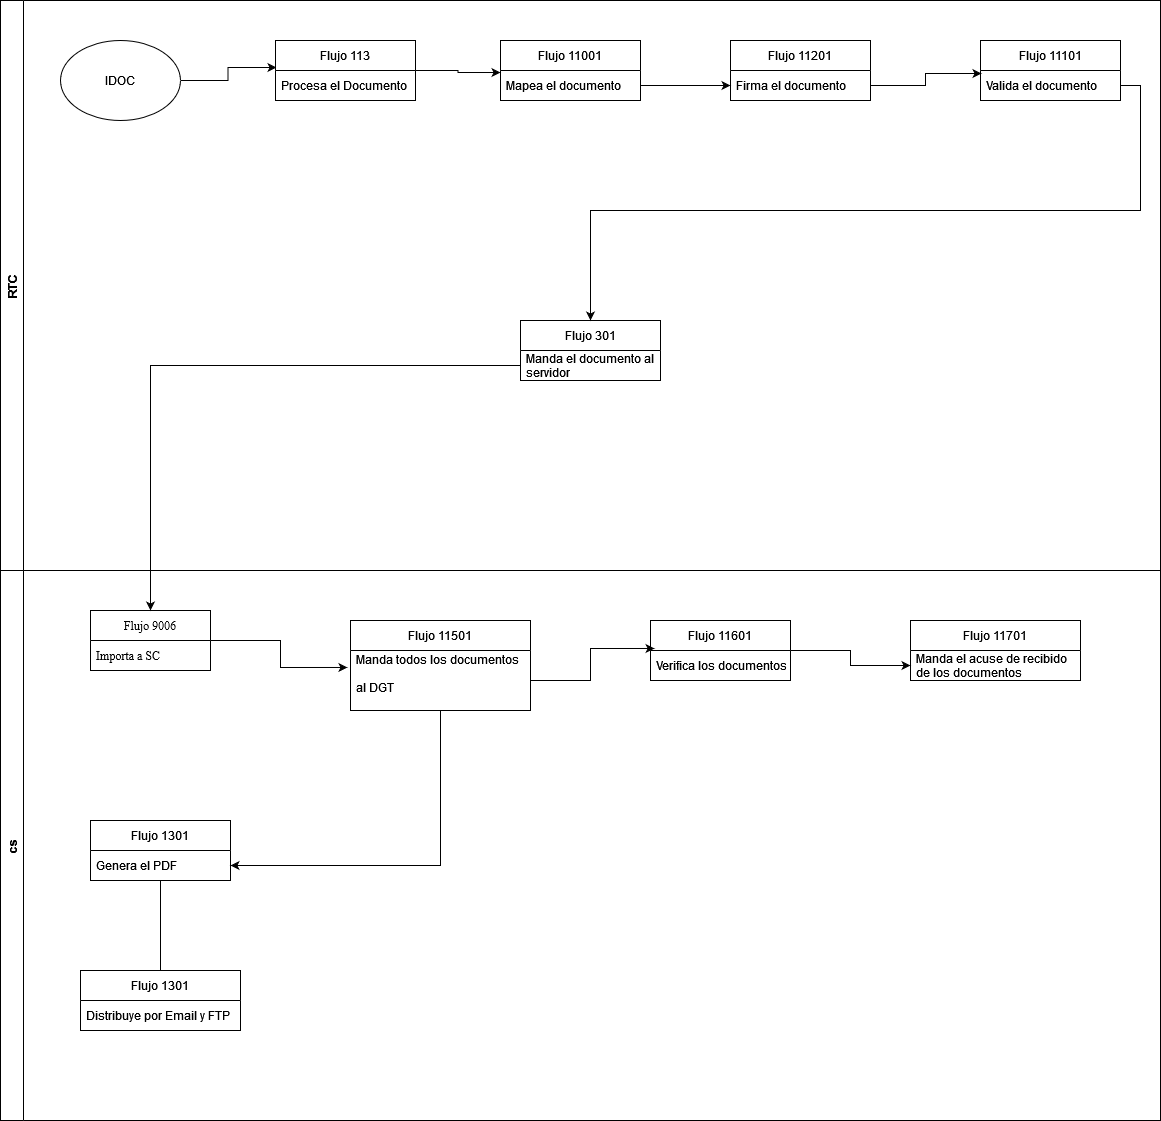

The diagram above was exported from draw.io. Its source (the exported page's mxGraphModel, read from the mxfile embedded in the PNG):
<mxGraphModel dx="1422" dy="764" grid="1" gridSize="10" guides="1" tooltips="1" connect="1" arrows="1" fold="1" page="1" pageScale="1" pageWidth="850" pageHeight="1100" math="0" shadow="0">
  <root>
    <mxCell id="0" />
    <mxCell id="1" parent="0" />
    <mxCell id="ZeKoEVcPasUfLzzzqNqV-2" value="RTC" style="swimlane;horizontal=0;" vertex="1" parent="1">
      <mxGeometry x="80" y="50" width="1160" height="570" as="geometry" />
    </mxCell>
    <mxCell id="ZeKoEVcPasUfLzzzqNqV-13" style="edgeStyle=orthogonalEdgeStyle;rounded=0;orthogonalLoop=1;jettySize=auto;html=1;entryX=0.007;entryY=-0.1;entryDx=0;entryDy=0;entryPerimeter=0;" edge="1" parent="ZeKoEVcPasUfLzzzqNqV-2" source="ZeKoEVcPasUfLzzzqNqV-3" target="ZeKoEVcPasUfLzzzqNqV-5">
      <mxGeometry relative="1" as="geometry" />
    </mxCell>
    <mxCell id="ZeKoEVcPasUfLzzzqNqV-3" value="IDOC" style="ellipse;whiteSpace=wrap;html=1;" vertex="1" parent="ZeKoEVcPasUfLzzzqNqV-2">
      <mxGeometry x="60" y="40" width="120" height="80" as="geometry" />
    </mxCell>
    <mxCell id="ZeKoEVcPasUfLzzzqNqV-32" style="edgeStyle=orthogonalEdgeStyle;rounded=0;orthogonalLoop=1;jettySize=auto;html=1;entryX=0;entryY=0.067;entryDx=0;entryDy=0;entryPerimeter=0;" edge="1" parent="ZeKoEVcPasUfLzzzqNqV-2" source="ZeKoEVcPasUfLzzzqNqV-4" target="ZeKoEVcPasUfLzzzqNqV-31">
      <mxGeometry relative="1" as="geometry" />
    </mxCell>
    <mxCell id="ZeKoEVcPasUfLzzzqNqV-4" value="Flujo 113" style="swimlane;fontStyle=0;childLayout=stackLayout;horizontal=1;startSize=30;horizontalStack=0;resizeParent=1;resizeParentMax=0;resizeLast=0;collapsible=1;marginBottom=0;" vertex="1" parent="ZeKoEVcPasUfLzzzqNqV-2">
      <mxGeometry x="275" y="40" width="140" height="60" as="geometry" />
    </mxCell>
    <mxCell id="ZeKoEVcPasUfLzzzqNqV-5" value="Procesa el Documento" style="text;strokeColor=none;fillColor=none;align=left;verticalAlign=middle;spacingLeft=4;spacingRight=4;overflow=hidden;points=[[0,0.5],[1,0.5]];portConstraint=eastwest;rotatable=0;" vertex="1" parent="ZeKoEVcPasUfLzzzqNqV-4">
      <mxGeometry y="30" width="140" height="30" as="geometry" />
    </mxCell>
    <mxCell id="ZeKoEVcPasUfLzzzqNqV-9" value="Flujo 11201" style="swimlane;fontStyle=0;childLayout=stackLayout;horizontal=1;startSize=30;horizontalStack=0;resizeParent=1;resizeParentMax=0;resizeLast=0;collapsible=1;marginBottom=0;" vertex="1" parent="ZeKoEVcPasUfLzzzqNqV-2">
      <mxGeometry x="730" y="40" width="140" height="60" as="geometry" />
    </mxCell>
    <mxCell id="ZeKoEVcPasUfLzzzqNqV-10" value="Firma el documento" style="text;strokeColor=none;fillColor=none;align=left;verticalAlign=middle;spacingLeft=4;spacingRight=4;overflow=hidden;points=[[0,0.5],[1,0.5]];portConstraint=eastwest;rotatable=0;" vertex="1" parent="ZeKoEVcPasUfLzzzqNqV-9">
      <mxGeometry y="30" width="140" height="30" as="geometry" />
    </mxCell>
    <mxCell id="ZeKoEVcPasUfLzzzqNqV-11" value="Flujo 11101" style="swimlane;fontStyle=0;childLayout=stackLayout;horizontal=1;startSize=30;horizontalStack=0;resizeParent=1;resizeParentMax=0;resizeLast=0;collapsible=1;marginBottom=0;" vertex="1" parent="ZeKoEVcPasUfLzzzqNqV-2">
      <mxGeometry x="980" y="40" width="140" height="60" as="geometry" />
    </mxCell>
    <mxCell id="ZeKoEVcPasUfLzzzqNqV-12" value="Valida el documento" style="text;strokeColor=none;fillColor=none;align=left;verticalAlign=middle;spacingLeft=4;spacingRight=4;overflow=hidden;points=[[0,0.5],[1,0.5]];portConstraint=eastwest;rotatable=0;" vertex="1" parent="ZeKoEVcPasUfLzzzqNqV-11">
      <mxGeometry y="30" width="140" height="30" as="geometry" />
    </mxCell>
    <mxCell id="ZeKoEVcPasUfLzzzqNqV-14" value="Flujo 301" style="swimlane;fontStyle=0;childLayout=stackLayout;horizontal=1;startSize=30;horizontalStack=0;resizeParent=1;resizeParentMax=0;resizeLast=0;collapsible=1;marginBottom=0;" vertex="1" parent="ZeKoEVcPasUfLzzzqNqV-2">
      <mxGeometry x="520" y="320" width="140" height="60" as="geometry" />
    </mxCell>
    <mxCell id="ZeKoEVcPasUfLzzzqNqV-15" value="Manda el documento al&#10;servidor&#10;" style="text;strokeColor=none;fillColor=none;align=left;verticalAlign=middle;spacingLeft=4;spacingRight=4;overflow=hidden;points=[[0,0.5],[1,0.5]];portConstraint=eastwest;rotatable=0;" vertex="1" parent="ZeKoEVcPasUfLzzzqNqV-14">
      <mxGeometry y="30" width="140" height="30" as="geometry" />
    </mxCell>
    <mxCell id="ZeKoEVcPasUfLzzzqNqV-17" value="cs" style="swimlane;horizontal=0;" vertex="1" parent="ZeKoEVcPasUfLzzzqNqV-2">
      <mxGeometry y="570" width="1160" height="550" as="geometry" />
    </mxCell>
    <mxCell id="ZeKoEVcPasUfLzzzqNqV-47" style="edgeStyle=orthogonalEdgeStyle;rounded=0;orthogonalLoop=1;jettySize=auto;html=1;entryX=1;entryY=0.5;entryDx=0;entryDy=0;" edge="1" parent="ZeKoEVcPasUfLzzzqNqV-17" source="ZeKoEVcPasUfLzzzqNqV-20" target="ZeKoEVcPasUfLzzzqNqV-42">
      <mxGeometry relative="1" as="geometry" />
    </mxCell>
    <mxCell id="ZeKoEVcPasUfLzzzqNqV-20" value="Flujo 11501" style="swimlane;fontStyle=0;childLayout=stackLayout;horizontal=1;startSize=30;horizontalStack=0;resizeParent=1;resizeParentMax=0;resizeLast=0;collapsible=1;marginBottom=0;" vertex="1" parent="ZeKoEVcPasUfLzzzqNqV-17">
      <mxGeometry x="350" y="50" width="180" height="90" as="geometry" />
    </mxCell>
    <mxCell id="ZeKoEVcPasUfLzzzqNqV-21" value="Manda todos los documentos &#10;&#10;al DGT&#10;" style="text;strokeColor=none;fillColor=none;align=left;verticalAlign=middle;spacingLeft=4;spacingRight=4;overflow=hidden;points=[[0,0.5],[1,0.5]];portConstraint=eastwest;rotatable=0;" vertex="1" parent="ZeKoEVcPasUfLzzzqNqV-20">
      <mxGeometry y="30" width="180" height="60" as="geometry" />
    </mxCell>
    <mxCell id="ZeKoEVcPasUfLzzzqNqV-40" style="edgeStyle=orthogonalEdgeStyle;rounded=0;orthogonalLoop=1;jettySize=auto;html=1;exitX=1;exitY=0.5;exitDx=0;exitDy=0;" edge="1" parent="ZeKoEVcPasUfLzzzqNqV-17" source="ZeKoEVcPasUfLzzzqNqV-24" target="ZeKoEVcPasUfLzzzqNqV-27">
      <mxGeometry relative="1" as="geometry" />
    </mxCell>
    <mxCell id="ZeKoEVcPasUfLzzzqNqV-24" value="Flujo 11601" style="swimlane;fontStyle=0;childLayout=stackLayout;horizontal=1;startSize=30;horizontalStack=0;resizeParent=1;resizeParentMax=0;resizeLast=0;collapsible=1;marginBottom=0;" vertex="1" parent="ZeKoEVcPasUfLzzzqNqV-17">
      <mxGeometry x="650" y="50" width="140" height="60" as="geometry" />
    </mxCell>
    <mxCell id="ZeKoEVcPasUfLzzzqNqV-25" value="Verifica los documentos" style="text;strokeColor=none;fillColor=none;align=left;verticalAlign=middle;spacingLeft=4;spacingRight=4;overflow=hidden;points=[[0,0.5],[1,0.5]];portConstraint=eastwest;rotatable=0;" vertex="1" parent="ZeKoEVcPasUfLzzzqNqV-24">
      <mxGeometry y="30" width="140" height="30" as="geometry" />
    </mxCell>
    <mxCell id="ZeKoEVcPasUfLzzzqNqV-26" value="Flujo 11701" style="swimlane;fontStyle=0;childLayout=stackLayout;horizontal=1;startSize=30;horizontalStack=0;resizeParent=1;resizeParentMax=0;resizeLast=0;collapsible=1;marginBottom=0;" vertex="1" parent="ZeKoEVcPasUfLzzzqNqV-17">
      <mxGeometry x="910" y="50" width="170" height="60" as="geometry" />
    </mxCell>
    <mxCell id="ZeKoEVcPasUfLzzzqNqV-27" value="Manda el acuse de recibido&#10;de los documentos&#10;" style="text;strokeColor=none;fillColor=none;align=left;verticalAlign=middle;spacingLeft=4;spacingRight=4;overflow=hidden;points=[[0,0.5],[1,0.5]];portConstraint=eastwest;rotatable=0;" vertex="1" parent="ZeKoEVcPasUfLzzzqNqV-26">
      <mxGeometry y="30" width="170" height="30" as="geometry" />
    </mxCell>
    <mxCell id="ZeKoEVcPasUfLzzzqNqV-38" style="edgeStyle=orthogonalEdgeStyle;rounded=0;orthogonalLoop=1;jettySize=auto;html=1;exitX=1;exitY=0.5;exitDx=0;exitDy=0;entryX=-0.017;entryY=0.283;entryDx=0;entryDy=0;entryPerimeter=0;" edge="1" parent="ZeKoEVcPasUfLzzzqNqV-17" source="ZeKoEVcPasUfLzzzqNqV-28" target="ZeKoEVcPasUfLzzzqNqV-21">
      <mxGeometry relative="1" as="geometry" />
    </mxCell>
    <mxCell id="ZeKoEVcPasUfLzzzqNqV-28" value="Flujo 9006" style="swimlane;fontStyle=0;childLayout=stackLayout;horizontal=1;startSize=30;horizontalStack=0;resizeParent=1;resizeParentMax=0;resizeLast=0;collapsible=1;marginBottom=0;fontFamily=Times New Roman;" vertex="1" parent="ZeKoEVcPasUfLzzzqNqV-17">
      <mxGeometry x="90" y="40" width="120" height="60" as="geometry" />
    </mxCell>
    <mxCell id="ZeKoEVcPasUfLzzzqNqV-29" value="Importa a SC" style="text;strokeColor=none;fillColor=none;align=left;verticalAlign=middle;spacingLeft=4;spacingRight=4;overflow=hidden;points=[[0,0.5],[1,0.5]];portConstraint=eastwest;rotatable=0;fontFamily=Times New Roman;" vertex="1" parent="ZeKoEVcPasUfLzzzqNqV-28">
      <mxGeometry y="30" width="120" height="30" as="geometry" />
    </mxCell>
    <mxCell id="ZeKoEVcPasUfLzzzqNqV-39" style="edgeStyle=orthogonalEdgeStyle;rounded=0;orthogonalLoop=1;jettySize=auto;html=1;exitX=1;exitY=0.5;exitDx=0;exitDy=0;entryX=0.029;entryY=-0.067;entryDx=0;entryDy=0;entryPerimeter=0;" edge="1" parent="ZeKoEVcPasUfLzzzqNqV-17" source="ZeKoEVcPasUfLzzzqNqV-21" target="ZeKoEVcPasUfLzzzqNqV-25">
      <mxGeometry relative="1" as="geometry" />
    </mxCell>
    <mxCell id="ZeKoEVcPasUfLzzzqNqV-41" value="Flujo 1301" style="swimlane;fontStyle=0;childLayout=stackLayout;horizontal=1;startSize=30;horizontalStack=0;resizeParent=1;resizeParentMax=0;resizeLast=0;collapsible=1;marginBottom=0;" vertex="1" parent="ZeKoEVcPasUfLzzzqNqV-17">
      <mxGeometry x="90" y="250" width="140" height="60" as="geometry" />
    </mxCell>
    <mxCell id="ZeKoEVcPasUfLzzzqNqV-42" value="Genera el PDF" style="text;strokeColor=none;fillColor=none;align=left;verticalAlign=middle;spacingLeft=4;spacingRight=4;overflow=hidden;points=[[0,0.5],[1,0.5]];portConstraint=eastwest;rotatable=0;" vertex="1" parent="ZeKoEVcPasUfLzzzqNqV-41">
      <mxGeometry y="30" width="140" height="30" as="geometry" />
    </mxCell>
    <mxCell id="ZeKoEVcPasUfLzzzqNqV-43" value="Flujo 1301" style="swimlane;fontStyle=0;childLayout=stackLayout;horizontal=1;startSize=30;horizontalStack=0;resizeParent=1;resizeParentMax=0;resizeLast=0;collapsible=1;marginBottom=0;" vertex="1" parent="ZeKoEVcPasUfLzzzqNqV-17">
      <mxGeometry x="80" y="400" width="160" height="60" as="geometry" />
    </mxCell>
    <mxCell id="ZeKoEVcPasUfLzzzqNqV-44" value="Distribuye por Email y FTP" style="text;strokeColor=none;fillColor=none;align=left;verticalAlign=middle;spacingLeft=4;spacingRight=4;overflow=hidden;points=[[0,0.5],[1,0.5]];portConstraint=eastwest;rotatable=0;" vertex="1" parent="ZeKoEVcPasUfLzzzqNqV-43">
      <mxGeometry y="30" width="160" height="30" as="geometry" />
    </mxCell>
    <mxCell id="ZeKoEVcPasUfLzzzqNqV-48" value="" style="endArrow=none;html=1;rounded=0;exitX=0.5;exitY=0;exitDx=0;exitDy=0;entryX=0.5;entryY=1;entryDx=0;entryDy=0;" edge="1" parent="ZeKoEVcPasUfLzzzqNqV-17" source="ZeKoEVcPasUfLzzzqNqV-43" target="ZeKoEVcPasUfLzzzqNqV-41">
      <mxGeometry width="50" height="50" relative="1" as="geometry">
        <mxPoint x="660" y="330" as="sourcePoint" />
        <mxPoint x="710" y="280" as="targetPoint" />
      </mxGeometry>
    </mxCell>
    <mxCell id="ZeKoEVcPasUfLzzzqNqV-30" value="Flujo 11001" style="swimlane;fontStyle=0;childLayout=stackLayout;horizontal=1;startSize=30;horizontalStack=0;resizeParent=1;resizeParentMax=0;resizeLast=0;collapsible=1;marginBottom=0;" vertex="1" parent="ZeKoEVcPasUfLzzzqNqV-2">
      <mxGeometry x="500" y="40" width="140" height="60" as="geometry" />
    </mxCell>
    <mxCell id="ZeKoEVcPasUfLzzzqNqV-31" value="Mapea el documento" style="text;strokeColor=none;fillColor=none;align=left;verticalAlign=middle;spacingLeft=4;spacingRight=4;overflow=hidden;points=[[0,0.5],[1,0.5]];portConstraint=eastwest;rotatable=0;" vertex="1" parent="ZeKoEVcPasUfLzzzqNqV-30">
      <mxGeometry y="30" width="140" height="30" as="geometry" />
    </mxCell>
    <mxCell id="ZeKoEVcPasUfLzzzqNqV-33" style="edgeStyle=orthogonalEdgeStyle;rounded=0;orthogonalLoop=1;jettySize=auto;html=1;" edge="1" parent="ZeKoEVcPasUfLzzzqNqV-2" source="ZeKoEVcPasUfLzzzqNqV-31" target="ZeKoEVcPasUfLzzzqNqV-10">
      <mxGeometry relative="1" as="geometry" />
    </mxCell>
    <mxCell id="ZeKoEVcPasUfLzzzqNqV-35" style="edgeStyle=orthogonalEdgeStyle;rounded=0;orthogonalLoop=1;jettySize=auto;html=1;entryX=0.007;entryY=0.1;entryDx=0;entryDy=0;entryPerimeter=0;" edge="1" parent="ZeKoEVcPasUfLzzzqNqV-2" source="ZeKoEVcPasUfLzzzqNqV-10" target="ZeKoEVcPasUfLzzzqNqV-12">
      <mxGeometry relative="1" as="geometry" />
    </mxCell>
    <mxCell id="ZeKoEVcPasUfLzzzqNqV-36" style="edgeStyle=orthogonalEdgeStyle;rounded=0;orthogonalLoop=1;jettySize=auto;html=1;exitX=1;exitY=0.5;exitDx=0;exitDy=0;entryX=0.5;entryY=0;entryDx=0;entryDy=0;" edge="1" parent="ZeKoEVcPasUfLzzzqNqV-2" source="ZeKoEVcPasUfLzzzqNqV-12" target="ZeKoEVcPasUfLzzzqNqV-14">
      <mxGeometry relative="1" as="geometry" />
    </mxCell>
    <mxCell id="ZeKoEVcPasUfLzzzqNqV-37" style="edgeStyle=orthogonalEdgeStyle;rounded=0;orthogonalLoop=1;jettySize=auto;html=1;entryX=0.5;entryY=0;entryDx=0;entryDy=0;" edge="1" parent="ZeKoEVcPasUfLzzzqNqV-2" source="ZeKoEVcPasUfLzzzqNqV-15" target="ZeKoEVcPasUfLzzzqNqV-28">
      <mxGeometry relative="1" as="geometry" />
    </mxCell>
  </root>
</mxGraphModel>